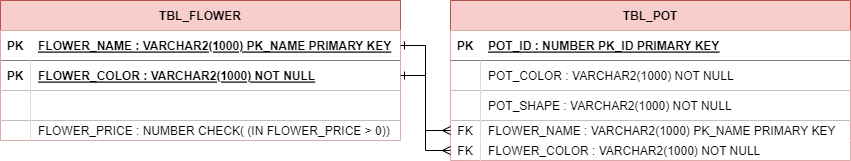

The diagram above was exported from draw.io. Its source (the exported page's mxGraphModel, read from the mxfile embedded in the PNG):
<mxGraphModel dx="941" dy="692" grid="1" gridSize="10" guides="1" tooltips="1" connect="1" arrows="1" fold="1" page="1" pageScale="1" pageWidth="850" pageHeight="1100" math="0" shadow="0" extFonts="Permanent Marker^https://fonts.googleapis.com/css?family=Permanent+Marker">
  <root>
    <mxCell id="0" />
    <mxCell id="1" parent="0" />
    <mxCell id="C-vyLk0tnHw3VtMMgP7b-23" value="TBL_FLOWER" style="shape=table;startSize=30;container=1;collapsible=1;childLayout=tableLayout;fixedRows=1;rowLines=0;fontStyle=1;align=center;resizeLast=1;fillColor=#f8cecc;strokeColor=#b85450;" parent="1" vertex="1">
      <mxGeometry y="140" width="400" height="140" as="geometry" />
    </mxCell>
    <mxCell id="C-vyLk0tnHw3VtMMgP7b-24" value="" style="shape=partialRectangle;collapsible=0;dropTarget=0;pointerEvents=0;points=[[0,0.5],[1,0.5]];portConstraint=eastwest;top=0;left=0;right=0;bottom=1;" parent="C-vyLk0tnHw3VtMMgP7b-23" vertex="1">
      <mxGeometry y="30" width="400" height="30" as="geometry" />
    </mxCell>
    <mxCell id="C-vyLk0tnHw3VtMMgP7b-25" value="PK" style="shape=partialRectangle;overflow=hidden;connectable=0;fillColor=none;top=0;left=0;bottom=0;right=0;fontStyle=1;" parent="C-vyLk0tnHw3VtMMgP7b-24" vertex="1">
      <mxGeometry width="30" height="30" as="geometry">
        <mxRectangle width="30" height="30" as="alternateBounds" />
      </mxGeometry>
    </mxCell>
    <mxCell id="C-vyLk0tnHw3VtMMgP7b-26" value="FLOWER_NAME : VARCHAR2(1000) PK_NAME PRIMARY KEY" style="shape=partialRectangle;overflow=hidden;connectable=0;fillColor=none;top=0;left=0;bottom=0;right=0;align=left;spacingLeft=6;fontStyle=5;" parent="C-vyLk0tnHw3VtMMgP7b-24" vertex="1">
      <mxGeometry x="30" width="370" height="30" as="geometry">
        <mxRectangle width="370" height="30" as="alternateBounds" />
      </mxGeometry>
    </mxCell>
    <mxCell id="YJoWIRxxtQXWNqi6l9Nt-36" value="" style="shape=partialRectangle;collapsible=0;dropTarget=0;pointerEvents=0;fillColor=none;points=[[0,0.5],[1,0.5]];portConstraint=eastwest;top=0;left=0;right=0;bottom=1;verticalAlign=bottom;" vertex="1" parent="C-vyLk0tnHw3VtMMgP7b-23">
      <mxGeometry y="60" width="400" height="30" as="geometry" />
    </mxCell>
    <mxCell id="YJoWIRxxtQXWNqi6l9Nt-37" value="PK" style="shape=partialRectangle;overflow=hidden;connectable=0;top=0;left=0;bottom=0;right=0;fontStyle=1;" vertex="1" parent="YJoWIRxxtQXWNqi6l9Nt-36">
      <mxGeometry width="30" height="30" as="geometry">
        <mxRectangle width="30" height="30" as="alternateBounds" />
      </mxGeometry>
    </mxCell>
    <mxCell id="YJoWIRxxtQXWNqi6l9Nt-38" value="FLOWER_COLOR : VARCHAR2(1000) NOT NULL" style="shape=partialRectangle;overflow=hidden;connectable=0;top=0;left=0;bottom=0;right=0;align=left;spacingLeft=6;fontStyle=5;" vertex="1" parent="YJoWIRxxtQXWNqi6l9Nt-36">
      <mxGeometry x="30" width="370" height="30" as="geometry">
        <mxRectangle width="370" height="30" as="alternateBounds" />
      </mxGeometry>
    </mxCell>
    <mxCell id="YJoWIRxxtQXWNqi6l9Nt-8" value="" style="shape=partialRectangle;collapsible=0;dropTarget=0;pointerEvents=0;fillColor=none;points=[[0,0.5],[1,0.5]];portConstraint=eastwest;top=0;left=0;right=0;bottom=1;verticalAlign=bottom;" vertex="1" parent="C-vyLk0tnHw3VtMMgP7b-23">
      <mxGeometry y="90" width="400" height="30" as="geometry" />
    </mxCell>
    <mxCell id="YJoWIRxxtQXWNqi6l9Nt-9" value="" style="shape=partialRectangle;overflow=hidden;connectable=0;top=0;left=0;bottom=0;right=0;fontStyle=1;" vertex="1" parent="YJoWIRxxtQXWNqi6l9Nt-8">
      <mxGeometry width="30" height="30" as="geometry">
        <mxRectangle width="30" height="30" as="alternateBounds" />
      </mxGeometry>
    </mxCell>
    <mxCell id="YJoWIRxxtQXWNqi6l9Nt-10" value="" style="shape=partialRectangle;overflow=hidden;connectable=0;top=0;left=0;bottom=0;right=0;align=left;spacingLeft=6;fontStyle=5;" vertex="1" parent="YJoWIRxxtQXWNqi6l9Nt-8">
      <mxGeometry x="30" width="370" height="30" as="geometry">
        <mxRectangle width="370" height="30" as="alternateBounds" />
      </mxGeometry>
    </mxCell>
    <mxCell id="C-vyLk0tnHw3VtMMgP7b-27" value="" style="shape=partialRectangle;collapsible=0;dropTarget=0;pointerEvents=0;fillColor=none;points=[[0,0.5],[1,0.5]];portConstraint=eastwest;top=0;left=0;right=0;bottom=0;" parent="C-vyLk0tnHw3VtMMgP7b-23" vertex="1">
      <mxGeometry y="120" width="400" height="20" as="geometry" />
    </mxCell>
    <mxCell id="C-vyLk0tnHw3VtMMgP7b-28" value="" style="shape=partialRectangle;overflow=hidden;connectable=0;top=0;left=0;bottom=0;right=0;" parent="C-vyLk0tnHw3VtMMgP7b-27" vertex="1">
      <mxGeometry width="30" height="20" as="geometry">
        <mxRectangle width="30" height="20" as="alternateBounds" />
      </mxGeometry>
    </mxCell>
    <mxCell id="C-vyLk0tnHw3VtMMgP7b-29" value="FLOWER_PRICE : NUMBER CHECK( (IN FLOWER_PRICE &gt; 0))" style="shape=partialRectangle;overflow=hidden;connectable=0;top=0;left=0;bottom=0;right=0;align=left;spacingLeft=6;" parent="C-vyLk0tnHw3VtMMgP7b-27" vertex="1">
      <mxGeometry x="30" width="370" height="20" as="geometry">
        <mxRectangle width="370" height="20" as="alternateBounds" />
      </mxGeometry>
    </mxCell>
    <mxCell id="YJoWIRxxtQXWNqi6l9Nt-23" value="TBL_POT" style="shape=table;startSize=30;container=1;collapsible=1;childLayout=tableLayout;fixedRows=1;rowLines=0;fontStyle=1;align=center;resizeLast=1;fillColor=#f8cecc;strokeColor=#b85450;" vertex="1" parent="1">
      <mxGeometry x="450" y="140" width="400" height="160" as="geometry" />
    </mxCell>
    <mxCell id="YJoWIRxxtQXWNqi6l9Nt-24" value="" style="shape=partialRectangle;collapsible=0;dropTarget=0;pointerEvents=0;points=[[0,0.5],[1,0.5]];portConstraint=eastwest;top=0;left=0;right=0;bottom=1;" vertex="1" parent="YJoWIRxxtQXWNqi6l9Nt-23">
      <mxGeometry y="30" width="400" height="30" as="geometry" />
    </mxCell>
    <mxCell id="YJoWIRxxtQXWNqi6l9Nt-25" value="PK" style="shape=partialRectangle;overflow=hidden;connectable=0;fillColor=none;top=0;left=0;bottom=0;right=0;fontStyle=1;" vertex="1" parent="YJoWIRxxtQXWNqi6l9Nt-24">
      <mxGeometry width="30" height="30" as="geometry">
        <mxRectangle width="30" height="30" as="alternateBounds" />
      </mxGeometry>
    </mxCell>
    <mxCell id="YJoWIRxxtQXWNqi6l9Nt-26" value="POT_ID : NUMBER PK_ID PRIMARY KEY" style="shape=partialRectangle;overflow=hidden;connectable=0;fillColor=none;top=0;left=0;bottom=0;right=0;align=left;spacingLeft=6;fontStyle=5;" vertex="1" parent="YJoWIRxxtQXWNqi6l9Nt-24">
      <mxGeometry x="30" width="370" height="30" as="geometry">
        <mxRectangle width="370" height="30" as="alternateBounds" />
      </mxGeometry>
    </mxCell>
    <mxCell id="YJoWIRxxtQXWNqi6l9Nt-27" value="" style="shape=partialRectangle;collapsible=0;dropTarget=0;pointerEvents=0;fillColor=none;points=[[0,0.5],[1,0.5]];portConstraint=eastwest;top=0;left=0;right=0;bottom=1;" vertex="1" parent="YJoWIRxxtQXWNqi6l9Nt-23">
      <mxGeometry y="60" width="400" height="30" as="geometry" />
    </mxCell>
    <mxCell id="YJoWIRxxtQXWNqi6l9Nt-28" value="" style="shape=partialRectangle;overflow=hidden;connectable=0;top=0;left=0;bottom=0;right=0;fontStyle=1;" vertex="1" parent="YJoWIRxxtQXWNqi6l9Nt-27">
      <mxGeometry width="30" height="30" as="geometry">
        <mxRectangle width="30" height="30" as="alternateBounds" />
      </mxGeometry>
    </mxCell>
    <mxCell id="YJoWIRxxtQXWNqi6l9Nt-29" value="POT_COLOR : VARCHAR2(1000) NOT NULL" style="shape=partialRectangle;overflow=hidden;connectable=0;top=0;left=0;bottom=0;right=0;align=left;spacingLeft=6;fontStyle=0;" vertex="1" parent="YJoWIRxxtQXWNqi6l9Nt-27">
      <mxGeometry x="30" width="370" height="30" as="geometry">
        <mxRectangle width="370" height="30" as="alternateBounds" />
      </mxGeometry>
    </mxCell>
    <mxCell id="YJoWIRxxtQXWNqi6l9Nt-33" value="" style="shape=partialRectangle;collapsible=0;dropTarget=0;pointerEvents=0;fillColor=none;points=[[0,0.5],[1,0.5]];portConstraint=eastwest;top=0;left=0;right=0;bottom=1;" vertex="1" parent="YJoWIRxxtQXWNqi6l9Nt-23">
      <mxGeometry y="90" width="400" height="30" as="geometry" />
    </mxCell>
    <mxCell id="YJoWIRxxtQXWNqi6l9Nt-34" value="" style="shape=partialRectangle;overflow=hidden;connectable=0;top=0;left=0;bottom=0;right=0;fontStyle=1;" vertex="1" parent="YJoWIRxxtQXWNqi6l9Nt-33">
      <mxGeometry width="30" height="30" as="geometry">
        <mxRectangle width="30" height="30" as="alternateBounds" />
      </mxGeometry>
    </mxCell>
    <mxCell id="YJoWIRxxtQXWNqi6l9Nt-35" value="POT_SHAPE : VARCHAR2(1000) NOT NULL" style="shape=partialRectangle;overflow=hidden;connectable=0;top=0;left=0;bottom=0;right=0;align=left;spacingLeft=6;fontStyle=0;" vertex="1" parent="YJoWIRxxtQXWNqi6l9Nt-33">
      <mxGeometry x="30" width="370" height="30" as="geometry">
        <mxRectangle width="370" height="30" as="alternateBounds" />
      </mxGeometry>
    </mxCell>
    <mxCell id="YJoWIRxxtQXWNqi6l9Nt-30" value="" style="shape=partialRectangle;collapsible=0;dropTarget=0;pointerEvents=0;fillColor=none;points=[[0,0.5],[1,0.5]];portConstraint=eastwest;top=0;left=0;right=0;bottom=0;" vertex="1" parent="YJoWIRxxtQXWNqi6l9Nt-23">
      <mxGeometry y="120" width="400" height="20" as="geometry" />
    </mxCell>
    <mxCell id="YJoWIRxxtQXWNqi6l9Nt-31" value="FK" style="shape=partialRectangle;overflow=hidden;connectable=0;top=0;left=0;bottom=0;right=0;" vertex="1" parent="YJoWIRxxtQXWNqi6l9Nt-30">
      <mxGeometry width="30" height="20" as="geometry">
        <mxRectangle width="30" height="20" as="alternateBounds" />
      </mxGeometry>
    </mxCell>
    <mxCell id="YJoWIRxxtQXWNqi6l9Nt-32" value="FLOWER_NAME : VARCHAR2(1000) PK_NAME PRIMARY KEY" style="shape=partialRectangle;overflow=hidden;connectable=0;top=0;left=0;bottom=0;right=0;align=left;spacingLeft=6;" vertex="1" parent="YJoWIRxxtQXWNqi6l9Nt-30">
      <mxGeometry x="30" width="370" height="20" as="geometry">
        <mxRectangle width="370" height="20" as="alternateBounds" />
      </mxGeometry>
    </mxCell>
    <mxCell id="YJoWIRxxtQXWNqi6l9Nt-39" value="" style="shape=partialRectangle;collapsible=0;dropTarget=0;pointerEvents=0;fillColor=none;points=[[0,0.5],[1,0.5]];portConstraint=eastwest;top=0;left=0;right=0;bottom=0;" vertex="1" parent="YJoWIRxxtQXWNqi6l9Nt-23">
      <mxGeometry y="140" width="400" height="20" as="geometry" />
    </mxCell>
    <mxCell id="YJoWIRxxtQXWNqi6l9Nt-40" value="FK" style="shape=partialRectangle;overflow=hidden;connectable=0;top=0;left=0;bottom=0;right=0;" vertex="1" parent="YJoWIRxxtQXWNqi6l9Nt-39">
      <mxGeometry width="30" height="20" as="geometry">
        <mxRectangle width="30" height="20" as="alternateBounds" />
      </mxGeometry>
    </mxCell>
    <mxCell id="YJoWIRxxtQXWNqi6l9Nt-41" value="FLOWER_COLOR : VARCHAR2(1000) NOT NULL" style="shape=partialRectangle;overflow=hidden;connectable=0;top=0;left=0;bottom=0;right=0;align=left;spacingLeft=6;" vertex="1" parent="YJoWIRxxtQXWNqi6l9Nt-39">
      <mxGeometry x="30" width="370" height="20" as="geometry">
        <mxRectangle width="370" height="20" as="alternateBounds" />
      </mxGeometry>
    </mxCell>
    <mxCell id="YJoWIRxxtQXWNqi6l9Nt-42" style="edgeStyle=orthogonalEdgeStyle;rounded=0;orthogonalLoop=1;jettySize=auto;html=1;entryX=0;entryY=0.5;entryDx=0;entryDy=0;startArrow=ERone;startFill=0;endArrow=ERmany;endFill=0;" edge="1" parent="1" source="C-vyLk0tnHw3VtMMgP7b-24" target="YJoWIRxxtQXWNqi6l9Nt-30">
      <mxGeometry relative="1" as="geometry" />
    </mxCell>
    <mxCell id="YJoWIRxxtQXWNqi6l9Nt-43" style="edgeStyle=orthogonalEdgeStyle;rounded=0;orthogonalLoop=1;jettySize=auto;html=1;exitX=1;exitY=0.5;exitDx=0;exitDy=0;entryX=0;entryY=0.5;entryDx=0;entryDy=0;startArrow=ERone;startFill=0;endArrow=ERmany;endFill=0;" edge="1" parent="1" source="YJoWIRxxtQXWNqi6l9Nt-36" target="YJoWIRxxtQXWNqi6l9Nt-39">
      <mxGeometry relative="1" as="geometry" />
    </mxCell>
  </root>
</mxGraphModel>